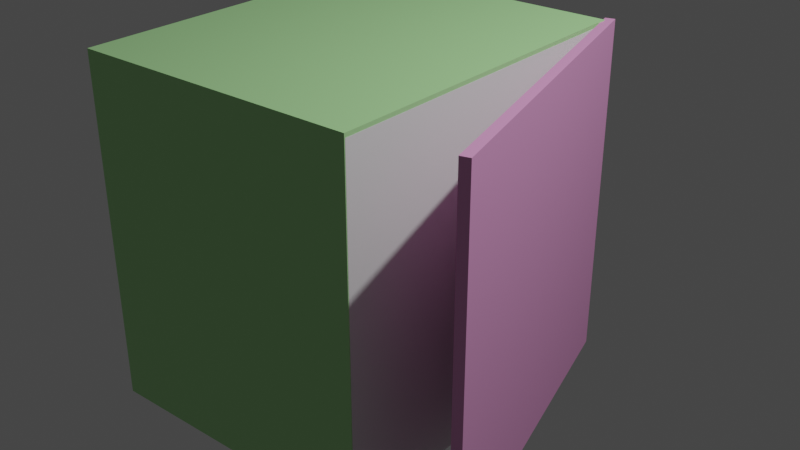 # Source: safe.blend  (saved by Blender 3.6.13; exported with 4.5.12 LTS)
import bpy
from mathutils import Matrix  # noqa: F401  (used for matrix-valued properties, if any)

bpy.ops.wm.read_factory_settings(use_empty=True)
scene = bpy.context.scene
scene.name = 'Scene'

# ---- collections
col_collection = bpy.data.collections.new('Collection'); scene.collection.children.link(col_collection)

# ---- materials (node trees are filled in below, after node groups)
mat_material_003 = bpy.data.materials.new('Material.003')
mat_material_003.use_transparent_shadow = False
mat_material_001 = bpy.data.materials.new('Material.001')
mat_material_001.use_transparent_shadow = False

# ---- material node trees
mat_material_003.use_nodes = True; mat_material_003.node_tree.nodes.clear()
_N = mat_material_003.node_tree.nodes; _L = mat_material_003.node_tree.links
n0 = _N.new('ShaderNodeBsdfPrincipled'); n0.name = 'Principled BSDF'; n0.location = (10, 300)
n0.distribution = 'GGX'
n0.subsurface_method = 'RANDOM_WALK_SKIN'
n0.inputs[0].default_value = (0.4233, 0.8, 0.34, 1.0)
n0.inputs[3].default_value = 1.45
n0.inputs[27].default_value = (0.0, 0.0, 0.0, 1.0)
n0.inputs[28].default_value = 1.0
n1 = _N.new('ShaderNodeOutputMaterial'); n1.name = 'Material Output'; n1.location = (300, 300)
_L.new(n0.outputs[0], n1.inputs[0])
n1.is_active_output = True
mat_material_001.use_nodes = True; mat_material_001.node_tree.nodes.clear()
_N = mat_material_001.node_tree.nodes; _L = mat_material_001.node_tree.links
n0 = _N.new('ShaderNodeBsdfPrincipled'); n0.name = 'Principled BSDF'; n0.location = (10, 300)
n0.distribution = 'GGX'
n0.subsurface_method = 'RANDOM_WALK_SKIN'
n0.inputs[0].default_value = (0.8, 0.3404, 0.652, 1.0)
n0.inputs[3].default_value = 1.45
n0.inputs[27].default_value = (0.0, 0.0, 0.0, 1.0)
n0.inputs[28].default_value = 1.0
n1 = _N.new('ShaderNodeOutputMaterial'); n1.name = 'Material Output'; n1.location = (300, 300)
_L.new(n0.outputs[0], n1.inputs[0])
n1.is_active_output = True

# ---- world
world_world = bpy.data.worlds.new('World'); scene.world = world_world
world_world.use_nodes = True; world_world.node_tree.nodes.clear()
_N = world_world.node_tree.nodes; _L = world_world.node_tree.links
n0 = _N.new('ShaderNodeOutputWorld'); n0.name = 'World Output'; n0.location = (300, 300)
n1 = _N.new('ShaderNodeBackground'); n1.name = 'Background'; n1.location = (10, 300)
n1.inputs[0].default_value = (0.05088, 0.05088, 0.05088, 1.0)
_L.new(n1.outputs[0], n0.inputs[0])
n0.is_active_output = True
world_world.color = (0.05088, 0.05088, 0.05088)
world_world.use_sun_shadow = False
world_world.sun_shadow_jitter_overblur = 0.0

# ---- lights
light_light = bpy.data.lights.new('Light', 'POINT')
light_light.transmission_factor = 0.0
light_light.energy = 1000.0
light_light.shadow_soft_size = 0.1
light_light.shadow_maximum_resolution = 0.006
light_light.use_absolute_resolution = True

# ---- meshes
me_cube = bpy.data.meshes.new('Cube')
me_cube.from_pydata([(1.0, 1.0, 1.0), (1.0, 1.0, -1.0), (1.0, -1.0, 1.0), (1.0, -1.0, -1.0), (-1.0, 1.0, 1.0), (-1.0, 1.0, -1.0), (-1.0, -1.0, 1.0), (-1.0, -1.0, -1.0), (1.0, 1.0, 1.0), (-1.0, 1.0, 1.0), (1.0, 1.0, 1.0), (-1.0, 1.0, 1.0), (1.0, 1.0, 1.2), (1.0, -1.0, 1.2), (-1.0, 1.0, 1.2), (-1.0, -1.0, 1.2), (-1.0, -1.2, -1.0), (-1.0, -1.2, 1.0), (1.0, -1.2, -1.0), (1.0, -1.2, 1.0), (1.0, 1.0, -1.2), (1.0, -1.0, -1.2), (-1.0, 1.0, -1.2), (-1.0, -1.0, -1.2), (1.0, 1.2, 1.0), (1.0, 1.2, -1.0), (-1.0, 1.2, 1.0), (-1.0, 1.2, -1.0), (1.0, 1.2, 1.0), (-1.0, 1.2, 1.0), (1.0, 1.2, 1.0), (-1.0, 1.2, 1.0), (1.0, 1.2, 1.2), (-1.0, 1.2, 1.2), (1.0, 1.2, 1.2), (-1.0, 1.2, 1.2), (1.0, 1.2, 1.2), (-1.0, 1.2, 1.2), (1.0, 1.2, -1.2), (-1.0, 1.2, -1.2), (1.0, -1.2, 1.2), (-1.0, -1.2, 1.2), (1.0, -1.2, -1.2), (-1.0, -1.2, -1.2), (-0.9109, 1.0, 1.0), (-0.9109, 1.0, -1.0), (-0.9109, -1.0, 1.0), (-0.9109, -1.0, -1.0)], [], [(1, 20, 38, 25), (7, 23, 43, 16), (7, 6, 4, 5), (0, 1, 25, 24), (0, 2, 46, 44), (9, 11, 31, 29), (11, 10, 30, 31), (2, 0, 12, 13), (12, 14, 15, 13), (8, 0, 24, 28), (20, 22, 39, 38), (12, 14, 33, 32), (6, 7, 16, 17), (4, 9, 29, 26), (5, 4, 26, 27), (4, 6, 15, 14), (22, 20, 21, 23), (13, 15, 41, 40), (7, 5, 22, 23), (1, 3, 21, 20), (28, 24, 32, 34), (27, 25, 38, 39), (27, 26, 24, 25), (29, 31, 37, 35), (32, 33, 35, 34), (34, 35, 37, 36), (30, 28, 34, 36), (31, 30, 36, 37), (26, 29, 35, 33), (10, 8, 28, 30), (4, 0, 24, 26), (22, 5, 27, 39), (14, 4, 26, 33), (0, 12, 32, 24), (18, 19, 17, 16), (17, 19, 40, 41), (18, 16, 43, 42), (2, 13, 40, 19), (23, 21, 42, 43), (3, 2, 19, 18), (15, 6, 17, 41), (21, 3, 18, 42), (45, 44, 46, 47), (2, 3, 47, 46), (1, 0, 44, 45), (3, 1, 45, 47)])
_uv = me_cube.uv_layers.new(name='UVMap')
_uv.uv.foreach_set('vector', [0.375, 0.5, 0.375, 0.5, 0.375, 0.5, 0.375, 0.5, 0.375, 0.0, 0.375, 0.0, 0.375, 0.0, 0.375, 0.0, 0.375, 0.0, 0.625, 0.0, 0.625, 0.25, 0.375, 0.25, 0.625, 0.5, 0.375, 0.5, 0.375, 0.5, 0.625, 0.5, 0.625, 0.5, 0.625, 0.75, 0.625, 0.75, 0.625, 0.5, 0.0, 0.0, 0.0, 0.0, 0.0, 0.0, 0.0, 0.0, 0.0, 0.0, 0.0, 0.0, 0.0, 0.0, 0.0, 0.0, 0.625, 0.75, 0.625, 0.5, 0.625, 0.5, 0.625, 0.75, 0.625, 0.5, 0.875, 0.5, 0.875, 0.75, 0.625, 0.75, 0.0, 0.0, 0.0, 0.0, 0.0, 0.0, 0.0, 0.0, 0.375, 0.5, 0.125, 0.5, 0.125, 0.5, 0.375, 0.5, 0.625, 0.5, 0.875, 0.5, 0.875, 0.5, 0.625, 0.5, 0.625, 0.0, 0.375, 0.0, 0.375, 0.0, 0.625, 0.0, 0.0, 0.0, 0.0, 0.0, 0.0, 0.0, 0.0, 0.0, 0.375, 0.25, 0.625, 0.25, 0.625, 0.25, 0.375, 0.25, 0.625, 0.25, 0.625, 0.0, 0.625, 0.0, 0.625, 0.25, 0.125, 0.5, 0.375, 0.5, 0.375, 0.75, 0.125, 0.75, 0.625, 0.75, 0.875, 0.75, 0.875, 0.75, 0.625, 0.75, 0.375, 0.0, 0.375, 0.25, 0.375, 0.25, 0.375, 0.0, 0.375, 0.5, 0.375, 0.75, 0.375, 0.75, 0.375, 0.5, 0.0, 0.0, 0.0, 0.0, 0.0, 0.0, 0.0, 0.0, 0.375, 0.25, 0.375, 0.5, 0.375, 0.5, 0.375, 0.25, 0.375, 0.25, 0.625, 0.25, 0.625, 0.5, 0.375, 0.5, 0.0, 0.0, 0.0, 0.0, 0.0, 0.0, 0.0, 0.0, 0.625, 0.5, 0.875, 0.5, 0.875, 0.5, 0.625, 0.5, 0.625, 0.5, 0.875, 0.5, 0.875, 0.5, 0.625, 0.5, 0.0, 0.0, 0.0, 0.0, 0.0, 0.0, 0.0, 0.0, 0.0, 0.0, 0.0, 0.0, 0.0, 0.0, 0.0, 0.0, 0.0, 0.0, 0.0, 0.0, 0.0, 0.0, 0.0, 0.0, 0.0, 0.0, 0.0, 0.0, 0.0, 0.0, 0.0, 0.0, 0.0, 0.0, 0.0, 0.0, 0.0, 0.0, 0.0, 0.0, 0.375, 0.25, 0.375, 0.25, 0.375, 0.25, 0.375, 0.25, 0.625, 0.25, 0.625, 0.25, 0.625, 0.25, 0.625, 0.25, 0.625, 0.5, 0.625, 0.5, 0.625, 0.5, 0.625, 0.5, 0.375, 0.75, 0.625, 0.75, 0.625, 1.0, 0.375, 1.0, 0.625, 1.0, 0.625, 0.75, 0.625, 0.75, 0.625, 1.0, 0.375, 0.75, 0.375, 1.0, 0.375, 1.0, 0.375, 0.75, 0.625, 0.75, 0.625, 0.75, 0.625, 0.75, 0.625, 0.75, 0.125, 0.75, 0.375, 0.75, 0.375, 0.75, 0.125, 0.75, 0.375, 0.75, 0.625, 0.75, 0.625, 0.75, 0.375, 0.75, 0.625, 0.0, 0.625, 0.0, 0.625, 0.0, 0.625, 0.0, 0.375, 0.75, 0.375, 0.75, 0.375, 0.75, 0.375, 0.75, 0.375, 0.5, 0.625, 0.5, 0.625, 0.75, 0.375, 0.75, 0.625, 0.75, 0.375, 0.75, 0.375, 0.75, 0.625, 0.75, 0.375, 0.5, 0.625, 0.5, 0.625, 0.5, 0.375, 0.5, 0.375, 0.75, 0.375, 0.5, 0.375, 0.5, 0.375, 0.75])
me_cube.materials.append(mat_material_003)
me_cube.use_mirror_vertex_groups = False
me_cube.update()
me_cube_001 = bpy.data.meshes.new('Cube.001')
me_cube_001.from_pydata([(-1.0, -1.0, -1.0), (-1.0, -1.0, 1.0), (-1.0, 1.0, -1.0), (-1.0, 1.0, 1.0), (1.0, -1.0, -1.0), (1.0, -1.0, 1.0), (1.0, 1.0, -1.0), (1.0, 1.0, 1.0)], [], [(0, 1, 3, 2), (2, 3, 7, 6), (6, 7, 5, 4), (4, 5, 1, 0), (2, 6, 4, 0), (7, 3, 1, 5)])
_uv = me_cube_001.uv_layers.new(name='UVMap')
_uv.uv.foreach_set('vector', [0.375, 0.0, 0.625, 0.0, 0.625, 0.25, 0.375, 0.25, 0.375, 0.25, 0.625, 0.25, 0.625, 0.5, 0.375, 0.5, 0.375, 0.5, 0.625, 0.5, 0.625, 0.75, 0.375, 0.75, 0.375, 0.75, 0.625, 0.75, 0.625, 1.0, 0.375, 1.0, 0.125, 0.5, 0.375, 0.5, 0.375, 0.75, 0.125, 0.75, 0.625, 0.5, 0.875, 0.5, 0.875, 0.75, 0.625, 0.75])
me_cube_001.materials.append(mat_material_001)
me_cube_001.update()
me_cube_rigid = bpy.data.meshes.new('Cube.rigid')
me_cube_rigid.from_pydata([(-1.0, -1.0, -1.0), (-1.0, -1.0, 1.0), (-1.0, 1.0, -1.0), (-1.0, 1.0, 1.0), (1.0, -1.0, -1.0), (1.0, -1.0, 1.0), (1.0, 1.0, -1.0), (1.0, 1.0, 1.0)], [], [(0, 1, 3, 2), (2, 3, 7, 6), (6, 7, 5, 4), (4, 5, 1, 0), (2, 6, 4, 0), (7, 3, 1, 5)])
_uv = me_cube_rigid.uv_layers.new(name='UVMap')
_uv.uv.foreach_set('vector', [0.375, 0.0, 0.625, 0.0, 0.625, 0.25, 0.375, 0.25, 0.375, 0.25, 0.625, 0.25, 0.625, 0.5, 0.375, 0.5, 0.375, 0.5, 0.625, 0.5, 0.625, 0.75, 0.375, 0.75, 0.375, 0.75, 0.625, 0.75, 0.625, 1.0, 0.375, 1.0, 0.125, 0.5, 0.375, 0.5, 0.375, 0.75, 0.125, 0.75, 0.625, 0.5, 0.875, 0.5, 0.875, 0.75, 0.625, 0.75])
me_cube_rigid.update()

# ---- objects
ob_coffre = bpy.data.objects.new('Coffre', me_cube)
ob_light = bpy.data.objects.new('Light', light_light)
ob_porte = bpy.data.objects.new('Porte', me_cube_001)
ob_coffre_colonly = bpy.data.objects.new('Coffre-colonly', me_cube_rigid)

# ---- transforms, parenting, visibility, modifiers, constraints
ob_coffre.location = (0.0, 0.0, 0.0)
ob_coffre.lock_rotations_4d = False
ob_coffre.empty_display_type = 'ARROWS'
ob_coffre.lineart.crease_threshold = 0.0
ob_light.location = (4.076, 1.005, 5.904)
ob_light.rotation_euler = (0.6503, 0.05522, 1.866)
ob_light.lock_rotations_4d = False
ob_light.empty_display_type = 'ARROWS'
ob_light.color = (0.0, 0.0, 0.0, 0.0)
ob_light.lineart.crease_threshold = 0.0
ob_porte.location = (1.301, 0.1096, 0.0)
ob_porte.rotation_euler = (0.0, -0.0, 0.2533)
ob_porte.scale = (0.03275, 1.193, 1.194)
ob_coffre_colonly.location = (-0.001127, 0.001917, -0.01291)
ob_coffre_colonly.scale = (1.002, 1.196, 1.186)

# ---- collection membership
col_collection.objects.link(ob_coffre)
col_collection.objects.link(ob_light)
col_collection.objects.link(ob_porte)
col_collection.objects.link(ob_coffre_colonly)

# ---- scene / render settings (as saved in the file)
scene.frame_start = 1; scene.frame_end = 30; scene.frame_set(12)
scene.render.engine = 'BLENDER_EEVEE_NEXT'
scene.cycles.sampling_pattern = 'TABULATED_SOBOL'
scene.view_settings.view_transform = 'Filmic'
bpy.context.view_layer.update()

# ---- added for rendering (the .blend has no active camera): camera
cam_auto = bpy.data.cameras.new('AutoCamera')
cam_auto.lens = 50.0
cam_auto.sensor_width = 36.0
cam_auto.clip_end = 1000.0
ob_auto_camera = bpy.data.objects.new('AutoCamera', cam_auto)
scene.collection.objects.link(ob_auto_camera)
ob_auto_camera.location = (4.32788, -4.77956, 3.21078)
ob_auto_camera.rotation_euler = (1.09748, -7.21219e-08, 0.694738)
scene.camera = ob_auto_camera
bpy.context.view_layer.update()
